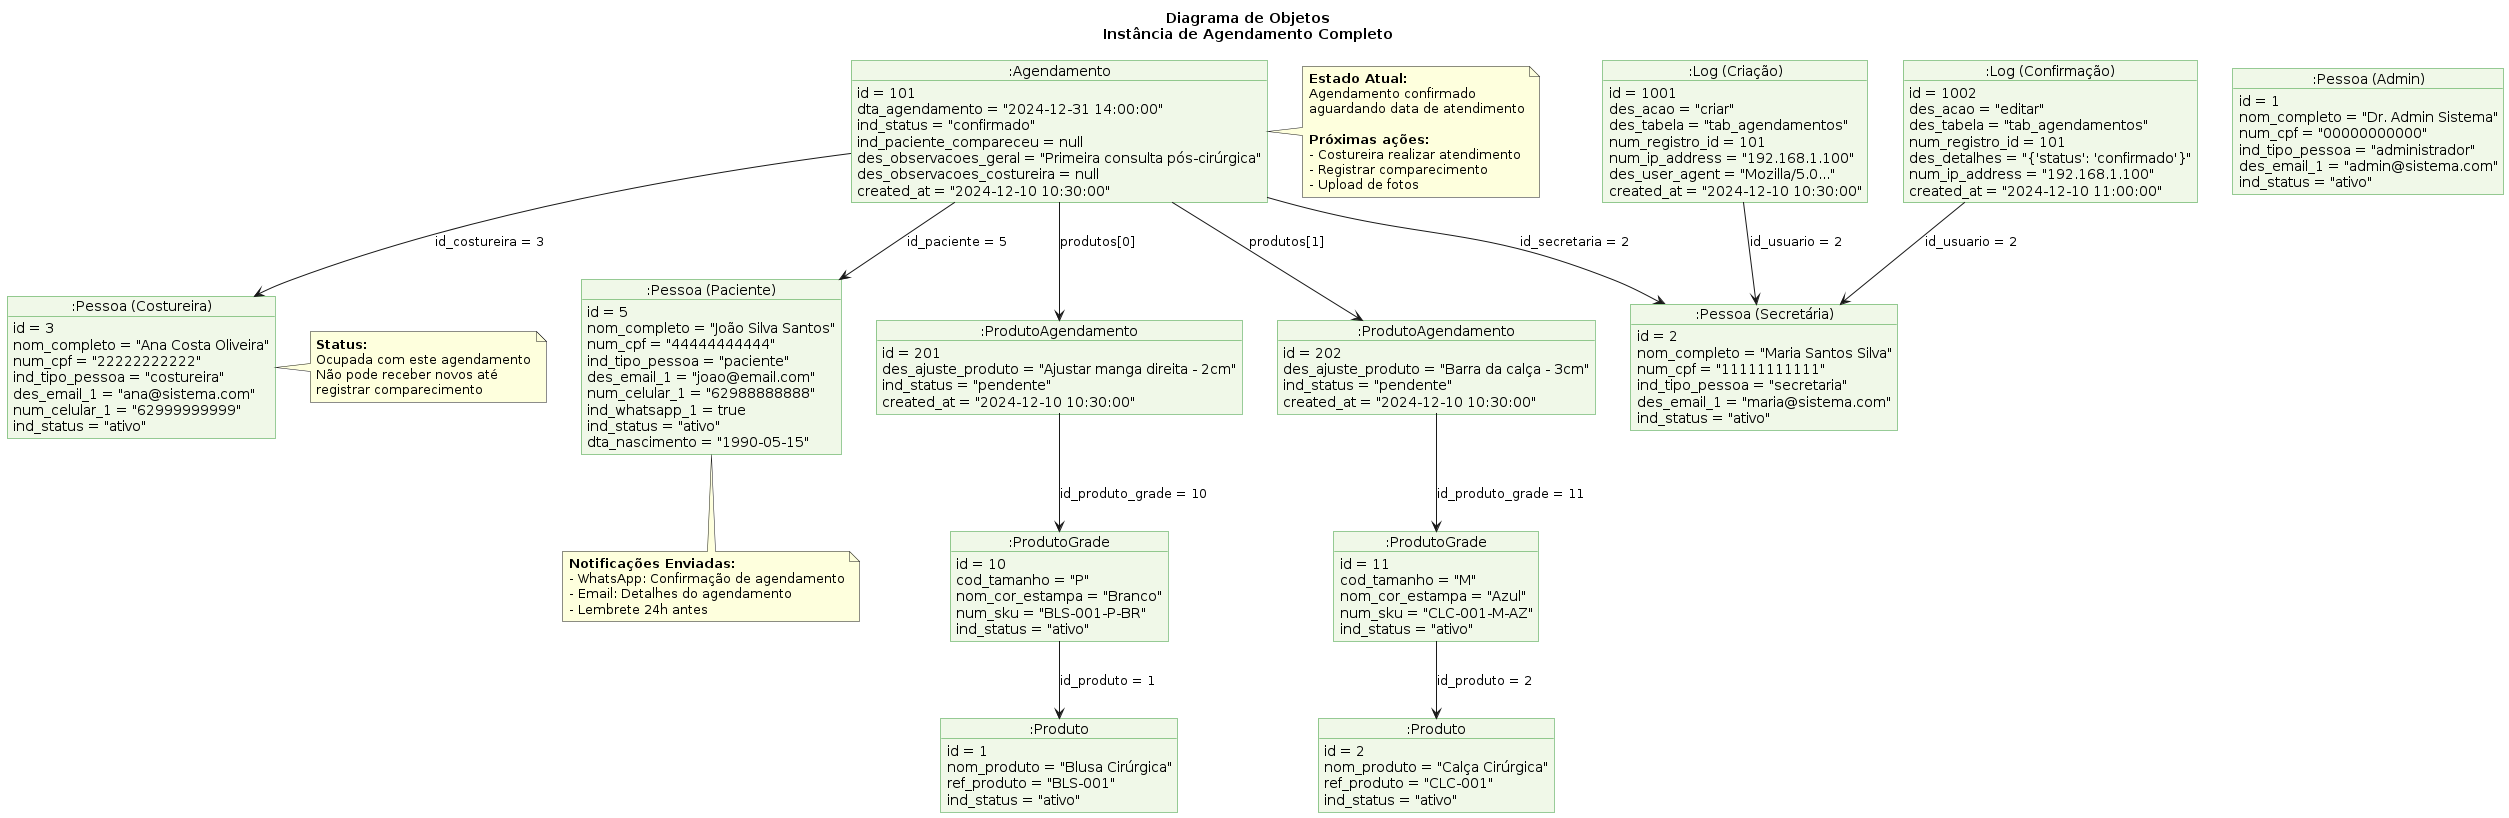

The diagram above was rendered by PlantUML. Its source (embedded in the PNG):
@startuml Diagrama_Objetos
skinparam objectBackgroundColor #F0F8E8
skinparam objectBorderColor #339933

title Diagrama de Objetos\nInstância de Agendamento Completo

object ":Pessoa (Admin)" as admin {
  id = 1
  nom_completo = "Dr. Admin Sistema"
  num_cpf = "00000000000"
  ind_tipo_pessoa = "administrador"
  des_email_1 = "admin@sistema.com"
  ind_status = "ativo"
}

object ":Pessoa (Secretária)" as secretaria {
  id = 2
  nom_completo = "Maria Santos Silva"
  num_cpf = "11111111111"
  ind_tipo_pessoa = "secretaria"
  des_email_1 = "maria@sistema.com"
  ind_status = "ativo"
}

object ":Pessoa (Costureira)" as costureira {
  id = 3
  nom_completo = "Ana Costa Oliveira"
  num_cpf = "22222222222"
  ind_tipo_pessoa = "costureira"
  des_email_1 = "ana@sistema.com"
  num_celular_1 = "62999999999"
  ind_status = "ativo"
}

object ":Pessoa (Paciente)" as paciente {
  id = 5
  nom_completo = "João Silva Santos"
  num_cpf = "44444444444"
  ind_tipo_pessoa = "paciente"
  des_email_1 = "joao@email.com"
  num_celular_1 = "62988888888"
  ind_whatsapp_1 = true
  ind_status = "ativo"
  dta_nascimento = "1990-05-15"
}

object ":Agendamento" as agendamento {
  id = 101
  dta_agendamento = "2024-12-31 14:00:00"
  ind_status = "confirmado"
  ind_paciente_compareceu = null
  des_observacoes_geral = "Primeira consulta pós-cirúrgica"
  des_observacoes_costureira = null
  created_at = "2024-12-10 10:30:00"
}

object ":Produto" as produtoBlusa {
  id = 1
  nom_produto = "Blusa Cirúrgica"
  ref_produto = "BLS-001"
  ind_status = "ativo"
}

object ":ProdutoGrade" as gradeBlusaP {
  id = 10
  cod_tamanho = "P"
  nom_cor_estampa = "Branco"
  num_sku = "BLS-001-P-BR"
  ind_status = "ativo"
}

object ":Produto" as produtoCalca {
  id = 2
  nom_produto = "Calça Cirúrgica"
  ref_produto = "CLC-001"
  ind_status = "ativo"
}

object ":ProdutoGrade" as gradeCalcaM {
  id = 11
  cod_tamanho = "M"
  nom_cor_estampa = "Azul"
  num_sku = "CLC-001-M-AZ"
  ind_status = "ativo"
}

object ":ProdutoAgendamento" as prodAgend1 {
  id = 201
  des_ajuste_produto = "Ajustar manga direita - 2cm"
  ind_status = "pendente"
  created_at = "2024-12-10 10:30:00"
}

object ":ProdutoAgendamento" as prodAgend2 {
  id = 202
  des_ajuste_produto = "Barra da calça - 3cm"
  ind_status = "pendente"
  created_at = "2024-12-10 10:30:00"
}

object ":Log (Criação)" as logCriacao {
  id = 1001
  des_acao = "criar"
  des_tabela = "tab_agendamentos"
  num_registro_id = 101
  num_ip_address = "192.168.1.100"
  des_user_agent = "Mozilla/5.0..."
  created_at = "2024-12-10 10:30:00"
}

object ":Log (Confirmação)" as logConfirmacao {
  id = 1002
  des_acao = "editar"
  des_tabela = "tab_agendamentos"
  num_registro_id = 101
  des_detalhes = "{'status': 'confirmado'}"
  num_ip_address = "192.168.1.100"
  created_at = "2024-12-10 11:00:00"
}

' Relacionamentos do Agendamento
agendamento --> paciente : id_paciente = 5
agendamento --> costureira : id_costureira = 3
agendamento --> secretaria : id_secretaria = 2

' Relacionamentos dos Produtos
agendamento --> prodAgend1 : produtos[0]
agendamento --> prodAgend2 : produtos[1]

prodAgend1 --> gradeBlusaP : id_produto_grade = 10
prodAgend2 --> gradeCalcaM : id_produto_grade = 11

gradeBlusaP --> produtoBlusa : id_produto = 1
gradeCalcaM --> produtoCalca : id_produto = 2

' Relacionamentos dos Logs
logCriacao --> secretaria : id_usuario = 2
logConfirmacao --> secretaria : id_usuario = 2

note right of agendamento
  **Estado Atual:**
  Agendamento confirmado
  aguardando data de atendimento
  
  **Próximas ações:**
  - Costureira realizar atendimento
  - Registrar comparecimento
  - Upload de fotos
end note

note bottom of paciente
  **Notificações Enviadas:**
  - WhatsApp: Confirmação de agendamento
  - Email: Detalhes do agendamento
  - Lembrete 24h antes
end note

note right of costureira
  **Status:**
  Ocupada com este agendamento
  Não pode receber novos até
  registrar comparecimento
end note

@enduml